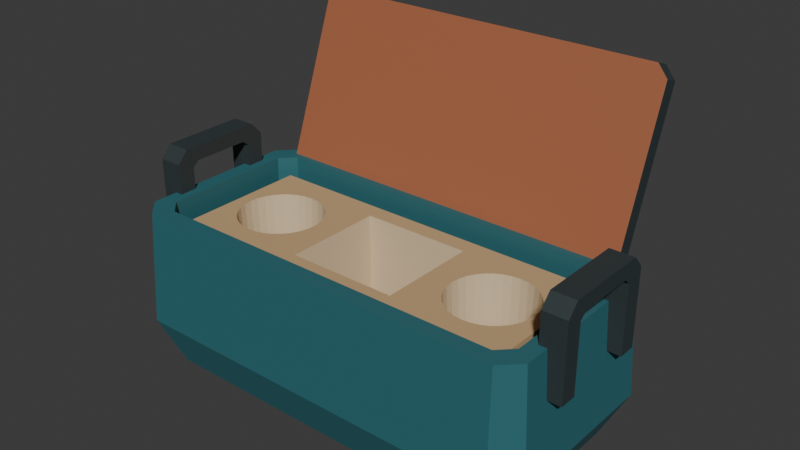 # Source: source.blend  (saved by Blender 4.3.34; exported with 4.5.12 LTS)
import bpy
from mathutils import Matrix  # noqa: F401  (used for matrix-valued properties, if any)

bpy.ops.wm.read_factory_settings(use_empty=True)
scene = bpy.context.scene
scene.name = 'Scene'

# ---- collections
col_collection = bpy.data.collections.new('Collection'); scene.collection.children.link(col_collection)

# ---- materials (node trees are filled in below, after node groups)
mat_mutedpetrol_outershell = bpy.data.materials.new('MutedPetrol_OuterShell')
mat_mutedpetrol_outershell.diffuse_color = (0.025, 0.145, 0.17, 1.0)
mat_warmsand_paddedinsert = bpy.data.materials.new('WarmSand_PaddedInsert')
mat_warmsand_paddedinsert.diffuse_color = (0.55, 0.37, 0.19, 1.0)
mat_warmivory_recesssurfaces = bpy.data.materials.new('WarmIvory_RecessSurfaces')
mat_warmivory_recesssurfaces.diffuse_color = (0.7, 0.56, 0.36, 1.0)
mat_darkslate_loopsandlidedge = bpy.data.materials.new('DarkSlate_LoopsAndLidEdge')
mat_darkslate_loopsandlidedge.diffuse_color = (0.026, 0.039, 0.042, 1.0)
mat_warmterracotta_lidlining = bpy.data.materials.new('WarmTerracotta_LidLining')
mat_warmterracotta_lidlining.diffuse_color = (0.38, 0.125, 0.055, 1.0)

# ---- material node trees
mat_mutedpetrol_outershell.use_nodes = True; mat_mutedpetrol_outershell.node_tree.nodes.clear()
_N = mat_mutedpetrol_outershell.node_tree.nodes; _L = mat_mutedpetrol_outershell.node_tree.links
n0 = _N.new('ShaderNodeBsdfPrincipled'); n0.name = 'Principled BSDF'; n0.location = (10, 300)
n0.inputs[0].default_value = (0.025, 0.145, 0.17, 1.0)
n0.inputs[2].default_value = 0.64
n1 = _N.new('ShaderNodeOutputMaterial'); n1.name = 'Material Output'; n1.location = (300, 300)
_L.new(n0.outputs[0], n1.inputs[0])
n1.is_active_output = True
mat_warmsand_paddedinsert.use_nodes = True; mat_warmsand_paddedinsert.node_tree.nodes.clear()
_N = mat_warmsand_paddedinsert.node_tree.nodes; _L = mat_warmsand_paddedinsert.node_tree.links
n0 = _N.new('ShaderNodeBsdfPrincipled'); n0.name = 'Principled BSDF'; n0.location = (10, 300)
n0.inputs[0].default_value = (0.55, 0.37, 0.19, 1.0)
n0.inputs[2].default_value = 0.81
n1 = _N.new('ShaderNodeOutputMaterial'); n1.name = 'Material Output'; n1.location = (300, 300)
_L.new(n0.outputs[0], n1.inputs[0])
n1.is_active_output = True
mat_warmivory_recesssurfaces.use_nodes = True; mat_warmivory_recesssurfaces.node_tree.nodes.clear()
_N = mat_warmivory_recesssurfaces.node_tree.nodes; _L = mat_warmivory_recesssurfaces.node_tree.links
n0 = _N.new('ShaderNodeBsdfPrincipled'); n0.name = 'Principled BSDF'; n0.location = (10, 300)
n0.inputs[0].default_value = (0.7, 0.56, 0.36, 1.0)
n0.inputs[2].default_value = 0.8
n1 = _N.new('ShaderNodeOutputMaterial'); n1.name = 'Material Output'; n1.location = (300, 300)
_L.new(n0.outputs[0], n1.inputs[0])
n1.is_active_output = True
mat_darkslate_loopsandlidedge.use_nodes = True; mat_darkslate_loopsandlidedge.node_tree.nodes.clear()
_N = mat_darkslate_loopsandlidedge.node_tree.nodes; _L = mat_darkslate_loopsandlidedge.node_tree.links
n0 = _N.new('ShaderNodeBsdfPrincipled'); n0.name = 'Principled BSDF'; n0.location = (10, 300)
n0.inputs[0].default_value = (0.026, 0.039, 0.042, 1.0)
n0.inputs[2].default_value = 0.72
n1 = _N.new('ShaderNodeOutputMaterial'); n1.name = 'Material Output'; n1.location = (300, 300)
_L.new(n0.outputs[0], n1.inputs[0])
n1.is_active_output = True
mat_warmterracotta_lidlining.use_nodes = True; mat_warmterracotta_lidlining.node_tree.nodes.clear()
_N = mat_warmterracotta_lidlining.node_tree.nodes; _L = mat_warmterracotta_lidlining.node_tree.links
n0 = _N.new('ShaderNodeBsdfPrincipled'); n0.name = 'Principled BSDF'; n0.location = (10, 300)
n0.inputs[0].default_value = (0.38, 0.125, 0.055, 1.0)
n0.inputs[2].default_value = 0.71
n1 = _N.new('ShaderNodeOutputMaterial'); n1.name = 'Material Output'; n1.location = (300, 300)
_L.new(n0.outputs[0], n1.inputs[0])
n1.is_active_output = True

# ---- world
world_world = bpy.data.worlds.new('World'); scene.world = world_world
world_world.use_nodes = True; world_world.node_tree.nodes.clear()
_N = world_world.node_tree.nodes; _L = world_world.node_tree.links
n0 = _N.new('ShaderNodeOutputWorld'); n0.name = 'World Output'; n0.location = (300, 300)
n1 = _N.new('ShaderNodeBackground'); n1.name = 'Background'; n1.location = (10, 300)
n1.inputs[0].default_value = (0.05088, 0.05088, 0.05088, 1.0)
_L.new(n1.outputs[0], n0.inputs[0])
n0.is_active_output = True
world_world.color = (0.05088, 0.05088, 0.05088)
world_world.sun_shadow_jitter_overblur = 0.0

# ---- meshes
me_bag_thickopenshell = bpy.data.meshes.new('Bag_ThickOpenShell')
me_bag_thickopenshell.from_pydata([(-0.273, -0.1644, 0.035), (0.273, -0.1644, 0.035), (0.295, -0.1424, 0.035), (0.295, 0.05358, 0.035), (0.273, 0.07558, 0.035), (-0.273, 0.07558, 0.035), (-0.295, 0.05358, 0.035), (-0.295, -0.1424, 0.035), (-0.278, -0.1694, 0.245), (0.278, -0.1694, 0.245), (0.3, -0.1474, 0.245), (0.3, 0.05858, 0.245), (0.278, 0.08058, 0.245), (-0.278, 0.08058, 0.245), (-0.3, 0.05858, 0.245), (-0.3, -0.1474, 0.245), (-0.297, -0.1944, 0.245), (0.297, -0.1944, 0.245), (0.325, -0.1664, 0.245), (0.325, 0.07758, 0.245), (0.297, 0.1056, 0.245), (-0.297, 0.1056, 0.245), (-0.325, 0.07758, 0.245), (-0.325, -0.1664, 0.245), (-0.301, -0.2044, 0.07), (0.301, -0.2044, 0.07), (0.335, -0.1704, 0.07), (0.335, 0.08158, 0.07), (0.301, 0.1156, 0.07), (-0.301, 0.1156, 0.07), (-0.335, 0.08158, 0.07), (-0.335, -0.1704, 0.07), (-0.27, -0.1794, 0.0), (0.27, -0.1794, 0.0), (0.3, -0.1494, 0.0), (0.3, 0.06058, 0.0), (0.27, 0.09058, 0.0), (-0.27, 0.09058, 0.0), (-0.3, 0.06058, 0.0), (-0.3, -0.1494, 0.0), (0.0, -0.04442, 0.035), (0.0, -0.04442, 0.0)], [], [(0, 1, 40), (1, 2, 40), (2, 3, 40), (3, 4, 40), (4, 5, 40), (5, 6, 40), (6, 7, 40), (7, 0, 40), (0, 8, 9), (0, 9, 1), (1, 9, 10), (1, 10, 2), (2, 10, 11), (2, 11, 3), (3, 11, 12), (3, 12, 4), (4, 12, 13), (4, 13, 5), (5, 13, 14), (5, 14, 6), (6, 14, 15), (6, 15, 7), (7, 15, 8), (7, 8, 0), (8, 16, 17), (8, 17, 9), (9, 17, 18), (9, 18, 10), (10, 18, 19), (10, 19, 11), (11, 19, 20), (11, 20, 12), (12, 20, 21), (12, 21, 13), (13, 21, 22), (13, 22, 14), (14, 22, 23), (14, 23, 15), (15, 23, 16), (15, 16, 8), (16, 24, 25), (16, 25, 17), (17, 25, 26), (17, 26, 18), (18, 26, 27), (18, 27, 19), (19, 27, 28), (19, 28, 20), (20, 28, 29), (20, 29, 21), (21, 29, 30), (21, 30, 22), (22, 30, 31), (22, 31, 23), (23, 31, 24), (23, 24, 16), (24, 32, 33), (24, 33, 25), (25, 33, 34), (25, 34, 26), (26, 34, 35), (26, 35, 27), (27, 35, 36), (27, 36, 28), (28, 36, 37), (28, 37, 29), (29, 37, 38), (29, 38, 30), (30, 38, 39), (30, 39, 31), (31, 39, 32), (31, 32, 24), (33, 32, 41), (34, 33, 41), (35, 34, 41), (36, 35, 41), (37, 36, 41), (38, 37, 41), (39, 38, 41), (32, 39, 41)])
me_bag_thickopenshell.polygons.foreach_set('material_index', [1, 1, 1, 1, 1, 1, 1, 1, 0, 0, 0, 0, 0, 0, 0, 0, 0, 0, 0, 0, 0, 0, 0, 0, 0, 0, 0, 0, 0, 0, 0, 0, 0, 0, 0, 0, 0, 0, 0, 0, 0, 0, 0, 0, 0, 0, 0, 0, 0, 0, 0, 0, 0, 0, 0, 0, 0, 0, 0, 0, 0, 0, 0, 0, 0, 0, 0, 0, 0, 0, 0, 0, 3, 3, 3, 3, 3, 3, 3, 3])
me_bag_thickopenshell.materials.append(mat_mutedpetrol_outershell)
me_bag_thickopenshell.materials.append(mat_warmsand_paddedinsert)
me_bag_thickopenshell.materials.append(mat_warmivory_recesssurfaces)
me_bag_thickopenshell.materials.append(mat_darkslate_loopsandlidedge)
me_bag_thickopenshell.materials.append(mat_warmterracotta_lidlining)
me_bag_thickopenshell.update()
me_insert_continuousthreebottomedrecesses = bpy.data.meshes.new('Insert_ContinuousThreeBottomedRecesses')
me_insert_continuousthreebottomedrecesses.from_pydata([(-0.275, -0.1494, 0.222), (-0.2531, -0.1494, 0.222), (-0.2313, -0.1494, 0.222), (-0.2094, -0.1494, 0.222), (-0.1875, -0.1494, 0.222), (-0.1656, -0.1494, 0.222), (-0.1437, -0.1494, 0.222), (-0.1219, -0.1494, 0.222), (-0.1, -0.1494, 0.222), (-0.1, -0.1232, 0.222), (-0.1, -0.09692, 0.222), (-0.1, -0.07067, 0.222), (-0.1, -0.04442, 0.222), (-0.1, -0.01817, 0.222), (-0.1, 0.008085, 0.222), (-0.1, 0.03433, 0.222), (-0.1, 0.06058, 0.222), (-0.1219, 0.06058, 0.222), (-0.1437, 0.06058, 0.222), (-0.1656, 0.06058, 0.222), (-0.1875, 0.06058, 0.222), (-0.2094, 0.06058, 0.222), (-0.2313, 0.06058, 0.222), (-0.2531, 0.06058, 0.222), (-0.275, 0.06058, 0.222), (-0.275, 0.03433, 0.222), (-0.275, 0.008085, 0.222), (-0.275, -0.01817, 0.222), (-0.275, -0.04442, 0.222), (-0.275, -0.07067, 0.222), (-0.275, -0.09692, 0.222), (-0.275, -0.1232, 0.222), (-0.236, -0.09038, 0.222), (-0.2261, -0.09846, 0.222), (-0.2149, -0.1045, 0.222), (-0.2027, -0.1082, 0.222), (-0.19, -0.1094, 0.222), (-0.1773, -0.1082, 0.222), (-0.1651, -0.1045, 0.222), (-0.1539, -0.09846, 0.222), (-0.144, -0.09038, 0.222), (-0.136, -0.08053, 0.222), (-0.1299, -0.06929, 0.222), (-0.1262, -0.0571, 0.222), (-0.125, -0.04442, 0.222), (-0.1262, -0.03173, 0.222), (-0.1299, -0.01954, 0.222), (-0.136, -0.008303, 0.222), (-0.144, 0.001547, 0.222), (-0.1539, 0.00963, 0.222), (-0.1651, 0.01564, 0.222), (-0.1773, 0.01934, 0.222), (-0.19, 0.02058, 0.222), (-0.2027, 0.01934, 0.222), (-0.2149, 0.01564, 0.222), (-0.2261, 0.00963, 0.222), (-0.236, 0.001547, 0.222), (-0.244, -0.008303, 0.222), (-0.2501, -0.01954, 0.222), (-0.2538, -0.03173, 0.222), (-0.255, -0.04442, 0.222), (-0.2538, -0.0571, 0.222), (-0.2501, -0.06929, 0.222), (-0.244, -0.08053, 0.222), (-0.231, -0.08543, 0.065), (-0.2222, -0.09264, 0.065), (-0.2122, -0.098, 0.065), (-0.2013, -0.1013, 0.065), (-0.19, -0.1024, 0.065), (-0.1787, -0.1013, 0.065), (-0.1678, -0.098, 0.065), (-0.1578, -0.09264, 0.065), (-0.149, -0.08543, 0.065), (-0.1418, -0.07664, 0.065), (-0.1364, -0.06661, 0.065), (-0.1331, -0.05573, 0.065), (-0.132, -0.04442, 0.065), (-0.1331, -0.0331, 0.065), (-0.1364, -0.02222, 0.065), (-0.1418, -0.01219, 0.065), (-0.149, -0.003403, 0.065), (-0.1578, 0.00381, 0.065), (-0.1678, 0.00917, 0.065), (-0.1787, 0.01247, 0.065), (-0.19, 0.01358, 0.065), (-0.2013, 0.01247, 0.065), (-0.2122, 0.00917, 0.065), (-0.2222, 0.00381, 0.065), (-0.231, -0.003403, 0.065), (-0.2382, -0.01219, 0.065), (-0.2436, -0.02222, 0.065), (-0.2469, -0.0331, 0.065), (-0.248, -0.04442, 0.065), (-0.2469, -0.05573, 0.065), (-0.2436, -0.06661, 0.065), (-0.2382, -0.07664, 0.065), (-0.19, -0.04442, 0.065), (-0.075, -0.1494, 0.222), (-0.05, -0.1494, 0.222), (-0.025, -0.1494, 0.222), (0.0, -0.1494, 0.222), (0.025, -0.1494, 0.222), (0.05, -0.1494, 0.222), (0.075, -0.1494, 0.222), (0.1, -0.1494, 0.222), (0.1, -0.1232, 0.222), (0.1, -0.09692, 0.222), (0.1, -0.07067, 0.222), (0.1, -0.04442, 0.222), (0.1, -0.01817, 0.222), (0.1, 0.008085, 0.222), (0.1, 0.03433, 0.222), (0.1, 0.06058, 0.222), (0.075, 0.06058, 0.222), (0.05, 0.06058, 0.222), (0.025, 0.06058, 0.222), (0.0, 0.06058, 0.222), (-0.025, 0.06058, 0.222), (-0.05, 0.06058, 0.222), (-0.075, 0.06058, 0.222), (-0.085, -0.1224, 0.222), (-0.06375, -0.1224, 0.222), (-0.0425, -0.1224, 0.222), (-0.02125, -0.1224, 0.222), (0.0, -0.1224, 0.222), (0.02125, -0.1224, 0.222), (0.0425, -0.1224, 0.222), (0.06375, -0.1224, 0.222), (0.085, -0.1224, 0.222), (0.085, -0.1029, 0.222), (0.085, -0.08342, 0.222), (0.085, -0.06392, 0.222), (0.085, -0.04442, 0.222), (0.085, -0.02492, 0.222), (0.085, -0.005415, 0.222), (0.085, 0.01408, 0.222), (0.085, 0.03358, 0.222), (0.06375, 0.03358, 0.222), (0.0425, 0.03358, 0.222), (0.02125, 0.03358, 0.222), (0.0, 0.03358, 0.222), (-0.02125, 0.03358, 0.222), (-0.0425, 0.03358, 0.222), (-0.06375, 0.03358, 0.222), (-0.085, 0.03358, 0.222), (-0.085, 0.01408, 0.222), (-0.085, -0.005415, 0.222), (-0.085, -0.02492, 0.222), (-0.085, -0.04442, 0.222), (-0.085, -0.06392, 0.222), (-0.085, -0.08342, 0.222), (-0.085, -0.1029, 0.222), (-0.078, -0.1154, 0.065), (-0.0585, -0.1154, 0.065), (-0.039, -0.1154, 0.065), (-0.0195, -0.1154, 0.065), (0.0, -0.1154, 0.065), (0.0195, -0.1154, 0.065), (0.039, -0.1154, 0.065), (0.0585, -0.1154, 0.065), (0.078, -0.1154, 0.065), (0.078, -0.09767, 0.065), (0.078, -0.07992, 0.065), (0.078, -0.06217, 0.065), (0.078, -0.04442, 0.065), (0.078, -0.02667, 0.065), (0.078, -0.008915, 0.065), (0.078, 0.008835, 0.065), (0.078, 0.02658, 0.065), (0.0585, 0.02658, 0.065), (0.039, 0.02658, 0.065), (0.0195, 0.02658, 0.065), (0.0, 0.02658, 0.065), (-0.0195, 0.02658, 0.065), (-0.039, 0.02658, 0.065), (-0.0585, 0.02658, 0.065), (-0.078, 0.02658, 0.065), (-0.078, 0.008835, 0.065), (-0.078, -0.008915, 0.065), (-0.078, -0.02667, 0.065), (-0.078, -0.04442, 0.065), (-0.078, -0.06217, 0.065), (-0.078, -0.07992, 0.065), (-0.078, -0.09767, 0.065), (0.0, -0.04442, 0.065), (0.1219, -0.1494, 0.222), (0.1437, -0.1494, 0.222), (0.1656, -0.1494, 0.222), (0.1875, -0.1494, 0.222), (0.2094, -0.1494, 0.222), (0.2313, -0.1494, 0.222), (0.2531, -0.1494, 0.222), (0.275, -0.1494, 0.222), (0.275, -0.1232, 0.222), (0.275, -0.09692, 0.222), (0.275, -0.07067, 0.222), (0.275, -0.04442, 0.222), (0.275, -0.01817, 0.222), (0.275, 0.008085, 0.222), (0.275, 0.03433, 0.222), (0.275, 0.06058, 0.222), (0.2531, 0.06058, 0.222), (0.2313, 0.06058, 0.222), (0.2094, 0.06058, 0.222), (0.1875, 0.06058, 0.222), (0.1656, 0.06058, 0.222), (0.1437, 0.06058, 0.222), (0.1219, 0.06058, 0.222), (0.144, -0.09038, 0.222), (0.1539, -0.09846, 0.222), (0.1651, -0.1045, 0.222), (0.1773, -0.1082, 0.222), (0.19, -0.1094, 0.222), (0.2027, -0.1082, 0.222), (0.2149, -0.1045, 0.222), (0.2261, -0.09846, 0.222), (0.236, -0.09038, 0.222), (0.244, -0.08053, 0.222), (0.2501, -0.06929, 0.222), (0.2538, -0.0571, 0.222), (0.255, -0.04442, 0.222), (0.2538, -0.03173, 0.222), (0.2501, -0.01954, 0.222), (0.244, -0.008303, 0.222), (0.236, 0.001547, 0.222), (0.2261, 0.00963, 0.222), (0.2149, 0.01564, 0.222), (0.2027, 0.01934, 0.222), (0.19, 0.02058, 0.222), (0.1773, 0.01934, 0.222), (0.1651, 0.01564, 0.222), (0.1539, 0.00963, 0.222), (0.144, 0.001547, 0.222), (0.136, -0.008303, 0.222), (0.1299, -0.01954, 0.222), (0.1262, -0.03173, 0.222), (0.125, -0.04442, 0.222), (0.1262, -0.0571, 0.222), (0.1299, -0.06929, 0.222), (0.136, -0.08053, 0.222), (0.149, -0.08543, 0.065), (0.1578, -0.09264, 0.065), (0.1678, -0.098, 0.065), (0.1787, -0.1013, 0.065), (0.19, -0.1024, 0.065), (0.2013, -0.1013, 0.065), (0.2122, -0.098, 0.065), (0.2222, -0.09264, 0.065), (0.231, -0.08543, 0.065), (0.2382, -0.07664, 0.065), (0.2436, -0.06661, 0.065), (0.2469, -0.05573, 0.065), (0.248, -0.04442, 0.065), (0.2469, -0.0331, 0.065), (0.2436, -0.02222, 0.065), (0.2382, -0.01219, 0.065), (0.231, -0.003403, 0.065), (0.2222, 0.00381, 0.065), (0.2122, 0.00917, 0.065), (0.2013, 0.01247, 0.065), (0.19, 0.01358, 0.065), (0.1787, 0.01247, 0.065), (0.1678, 0.00917, 0.065), (0.1578, 0.00381, 0.065), (0.149, -0.003403, 0.065), (0.1418, -0.01219, 0.065), (0.1364, -0.02222, 0.065), (0.1331, -0.0331, 0.065), (0.132, -0.04442, 0.065), (0.1331, -0.05573, 0.065), (0.1364, -0.06661, 0.065), (0.1418, -0.07664, 0.065), (0.19, -0.04442, 0.065), (-0.275, -0.1494, 0.035), (-0.2531, -0.1494, 0.035), (0.0, -0.04442, 0.035), (-0.2313, -0.1494, 0.035), (-0.2094, -0.1494, 0.035), (-0.1875, -0.1494, 0.035), (-0.1656, -0.1494, 0.035), (-0.1437, -0.1494, 0.035), (-0.1219, -0.1494, 0.035), (-0.1, -0.1494, 0.035), (-0.1, 0.06058, 0.035), (-0.1219, 0.06058, 0.035), (-0.1437, 0.06058, 0.035), (-0.1656, 0.06058, 0.035), (-0.1875, 0.06058, 0.035), (-0.2094, 0.06058, 0.035), (-0.2313, 0.06058, 0.035), (-0.2531, 0.06058, 0.035), (-0.275, 0.06058, 0.035), (-0.275, 0.03433, 0.035), (-0.275, 0.008085, 0.035), (-0.275, -0.01817, 0.035), (-0.275, -0.04442, 0.035), (-0.275, -0.07067, 0.035), (-0.275, -0.09692, 0.035), (-0.275, -0.1232, 0.035), (-0.075, -0.1494, 0.035), (-0.05, -0.1494, 0.035), (-0.025, -0.1494, 0.035), (0.0, -0.1494, 0.035), (0.025, -0.1494, 0.035), (0.05, -0.1494, 0.035), (0.075, -0.1494, 0.035), (0.1, -0.1494, 0.035), (0.1, 0.06058, 0.035), (0.075, 0.06058, 0.035), (0.05, 0.06058, 0.035), (0.025, 0.06058, 0.035), (0.0, 0.06058, 0.035), (-0.025, 0.06058, 0.035), (-0.05, 0.06058, 0.035), (-0.075, 0.06058, 0.035), (0.1219, -0.1494, 0.035), (0.1437, -0.1494, 0.035), (0.1656, -0.1494, 0.035), (0.1875, -0.1494, 0.035), (0.2094, -0.1494, 0.035), (0.2313, -0.1494, 0.035), (0.2531, -0.1494, 0.035), (0.275, -0.1494, 0.035), (0.275, -0.1232, 0.035), (0.275, -0.09692, 0.035), (0.275, -0.07067, 0.035), (0.275, -0.04442, 0.035), (0.275, -0.01817, 0.035), (0.275, 0.008085, 0.035), (0.275, 0.03433, 0.035), (0.275, 0.06058, 0.035), (0.2531, 0.06058, 0.035), (0.2313, 0.06058, 0.035), (0.2094, 0.06058, 0.035), (0.1875, 0.06058, 0.035), (0.1656, 0.06058, 0.035), (0.1437, 0.06058, 0.035), (0.1219, 0.06058, 0.035)], [], [(32, 0, 1), (32, 1, 33), (33, 1, 2), (33, 2, 34), (34, 2, 3), (34, 3, 35), (35, 3, 4), (35, 4, 36), (36, 4, 5), (36, 5, 37), (37, 5, 6), (37, 6, 38), (38, 6, 7), (38, 7, 39), (39, 7, 8), (39, 8, 40), (40, 8, 9), (40, 9, 41), (41, 9, 10), (41, 10, 42), (42, 10, 11), (42, 11, 43), (43, 11, 12), (43, 12, 44), (44, 12, 13), (44, 13, 45), (45, 13, 14), (45, 14, 46), (46, 14, 15), (46, 15, 47), (47, 15, 16), (47, 16, 48), (48, 16, 17), (48, 17, 49), (49, 17, 18), (49, 18, 50), (50, 18, 19), (50, 19, 51), (51, 19, 20), (51, 20, 52), (52, 20, 21), (52, 21, 53), (53, 21, 22), (53, 22, 54), (54, 22, 23), (54, 23, 55), (55, 23, 24), (55, 24, 56), (56, 24, 25), (56, 25, 57), (57, 25, 26), (57, 26, 58), (58, 26, 27), (58, 27, 59), (59, 27, 28), (59, 28, 60), (60, 28, 29), (60, 29, 61), (61, 29, 30), (61, 30, 62), (62, 30, 31), (62, 31, 63), (63, 31, 0), (63, 0, 32), (64, 32, 33), (64, 33, 65), (65, 33, 34), (65, 34, 66), (66, 34, 35), (66, 35, 67), (67, 35, 36), (67, 36, 68), (68, 36, 37), (68, 37, 69), (69, 37, 38), (69, 38, 70), (70, 38, 39), (70, 39, 71), (71, 39, 40), (71, 40, 72), (72, 40, 41), (72, 41, 73), (73, 41, 42), (73, 42, 74), (74, 42, 43), (74, 43, 75), (75, 43, 44), (75, 44, 76), (76, 44, 45), (76, 45, 77), (77, 45, 46), (77, 46, 78), (78, 46, 47), (78, 47, 79), (79, 47, 48), (79, 48, 80), (80, 48, 49), (80, 49, 81), (81, 49, 50), (81, 50, 82), (82, 50, 51), (82, 51, 83), (83, 51, 52), (83, 52, 84), (84, 52, 53), (84, 53, 85), (85, 53, 54), (85, 54, 86), (86, 54, 55), (86, 55, 87), (87, 55, 56), (87, 56, 88), (88, 56, 57), (88, 57, 89), (89, 57, 58), (89, 58, 90), (90, 58, 59), (90, 59, 91), (91, 59, 60), (91, 60, 92), (92, 60, 61), (92, 61, 93), (93, 61, 62), (93, 62, 94), (94, 62, 63), (94, 63, 95), (95, 63, 32), (95, 32, 64), (64, 65, 96), (65, 66, 96), (66, 67, 96), (67, 68, 96), (68, 69, 96), (69, 70, 96), (70, 71, 96), (71, 72, 96), (72, 73, 96), (73, 74, 96), (74, 75, 96), (75, 76, 96), (76, 77, 96), (77, 78, 96), (78, 79, 96), (79, 80, 96), (80, 81, 96), (81, 82, 96), (82, 83, 96), (83, 84, 96), (84, 85, 96), (85, 86, 96), (86, 87, 96), (87, 88, 96), (88, 89, 96), (89, 90, 96), (90, 91, 96), (91, 92, 96), (92, 93, 96), (93, 94, 96), (94, 95, 96), (95, 64, 96), (120, 8, 97), (120, 97, 121), (121, 97, 98), (121, 98, 122), (122, 98, 99), (122, 99, 123), (123, 99, 100), (123, 100, 124), (124, 100, 101), (124, 101, 125), (125, 101, 102), (125, 102, 126), (126, 102, 103), (126, 103, 127), (127, 103, 104), (127, 104, 128), (128, 104, 105), (128, 105, 129), (129, 105, 106), (129, 106, 130), (130, 106, 107), (130, 107, 131), (131, 107, 108), (131, 108, 132), (132, 108, 109), (132, 109, 133), (133, 109, 110), (133, 110, 134), (134, 110, 111), (134, 111, 135), (135, 111, 112), (135, 112, 136), (136, 112, 113), (136, 113, 137), (137, 113, 114), (137, 114, 138), (138, 114, 115), (138, 115, 139), (139, 115, 116), (139, 116, 140), (140, 116, 117), (140, 117, 141), (141, 117, 118), (141, 118, 142), (142, 118, 119), (142, 119, 143), (143, 119, 16), (143, 16, 144), (144, 16, 15), (144, 15, 145), (145, 15, 14), (145, 14, 146), (146, 14, 13), (146, 13, 147), (147, 13, 12), (147, 12, 148), (148, 12, 11), (148, 11, 149), (149, 11, 10), (149, 10, 150), (150, 10, 9), (150, 9, 151), (151, 9, 8), (151, 8, 120), (152, 120, 121), (152, 121, 153), (153, 121, 122), (153, 122, 154), (154, 122, 123), (154, 123, 155), (155, 123, 124), (155, 124, 156), (156, 124, 125), (156, 125, 157), (157, 125, 126), (157, 126, 158), (158, 126, 127), (158, 127, 159), (159, 127, 128), (159, 128, 160), (160, 128, 129), (160, 129, 161), (161, 129, 130), (161, 130, 162), (162, 130, 131), (162, 131, 163), (163, 131, 132), (163, 132, 164), (164, 132, 133), (164, 133, 165), (165, 133, 134), (165, 134, 166), (166, 134, 135), (166, 135, 167), (167, 135, 136), (167, 136, 168), (168, 136, 137), (168, 137, 169), (169, 137, 138), (169, 138, 170), (170, 138, 139), (170, 139, 171), (171, 139, 140), (171, 140, 172), (172, 140, 141), (172, 141, 173), (173, 141, 142), (173, 142, 174), (174, 142, 143), (174, 143, 175), (175, 143, 144), (175, 144, 176), (176, 144, 145), (176, 145, 177), (177, 145, 146), (177, 146, 178), (178, 146, 147), (178, 147, 179), (179, 147, 148), (179, 148, 180), (180, 148, 149), (180, 149, 181), (181, 149, 150), (181, 150, 182), (182, 150, 151), (182, 151, 183), (183, 151, 120), (183, 120, 152), (152, 153, 184), (153, 154, 184), (154, 155, 184), (155, 156, 184), (156, 157, 184), (157, 158, 184), (158, 159, 184), (159, 160, 184), (160, 161, 184), (161, 162, 184), (162, 163, 184), (163, 164, 184), (164, 165, 184), (165, 166, 184), (166, 167, 184), (167, 168, 184), (168, 169, 184), (169, 170, 184), (170, 171, 184), (171, 172, 184), (172, 173, 184), (173, 174, 184), (174, 175, 184), (175, 176, 184), (176, 177, 184), (177, 178, 184), (178, 179, 184), (179, 180, 184), (180, 181, 184), (181, 182, 184), (182, 183, 184), (183, 152, 184), (208, 104, 185), (208, 185, 209), (209, 185, 186), (209, 186, 210), (210, 186, 187), (210, 187, 211), (211, 187, 188), (211, 188, 212), (212, 188, 189), (212, 189, 213), (213, 189, 190), (213, 190, 214), (214, 190, 191), (214, 191, 215), (215, 191, 192), (215, 192, 216), (216, 192, 193), (216, 193, 217), (217, 193, 194), (217, 194, 218), (218, 194, 195), (218, 195, 219), (219, 195, 196), (219, 196, 220), (220, 196, 197), (220, 197, 221), (221, 197, 198), (221, 198, 222), (222, 198, 199), (222, 199, 223), (223, 199, 200), (223, 200, 224), (224, 200, 201), (224, 201, 225), (225, 201, 202), (225, 202, 226), (226, 202, 203), (226, 203, 227), (227, 203, 204), (227, 204, 228), (228, 204, 205), (228, 205, 229), (229, 205, 206), (229, 206, 230), (230, 206, 207), (230, 207, 231), (231, 207, 112), (231, 112, 232), (232, 112, 111), (232, 111, 233), (233, 111, 110), (233, 110, 234), (234, 110, 109), (234, 109, 235), (235, 109, 108), (235, 108, 236), (236, 108, 107), (236, 107, 237), (237, 107, 106), (237, 106, 238), (238, 106, 105), (238, 105, 239), (239, 105, 104), (239, 104, 208), (240, 208, 209), (240, 209, 241), (241, 209, 210), (241, 210, 242), (242, 210, 211), (242, 211, 243), (243, 211, 212), (243, 212, 244), (244, 212, 213), (244, 213, 245), (245, 213, 214), (245, 214, 246), (246, 214, 215), (246, 215, 247), (247, 215, 216), (247, 216, 248), (248, 216, 217), (248, 217, 249), (249, 217, 218), (249, 218, 250), (250, 218, 219), (250, 219, 251), (251, 219, 220), (251, 220, 252), (252, 220, 221), (252, 221, 253), (253, 221, 222), (253, 222, 254), (254, 222, 223), (254, 223, 255), (255, 223, 224), (255, 224, 256), (256, 224, 225), (256, 225, 257), (257, 225, 226), (257, 226, 258), (258, 226, 227), (258, 227, 259), (259, 227, 228), (259, 228, 260), (260, 228, 229), (260, 229, 261), (261, 229, 230), (261, 230, 262), (262, 230, 231), (262, 231, 263), (263, 231, 232), (263, 232, 264), (264, 232, 233), (264, 233, 265), (265, 233, 234), (265, 234, 266), (266, 234, 235), (266, 235, 267), (267, 235, 236), (267, 236, 268), (268, 236, 237), (268, 237, 269), (269, 237, 238), (269, 238, 270), (270, 238, 239), (270, 239, 271), (271, 239, 208), (271, 208, 240), (240, 241, 272), (241, 242, 272), (242, 243, 272), (243, 244, 272), (244, 245, 272), (245, 246, 272), (246, 247, 272), (247, 248, 272), (248, 249, 272), (249, 250, 272), (250, 251, 272), (251, 252, 272), (252, 253, 272), (253, 254, 272), (254, 255, 272), (255, 256, 272), (256, 257, 272), (257, 258, 272), (258, 259, 272), (259, 260, 272), (260, 261, 272), (261, 262, 272), (262, 263, 272), (263, 264, 272), (264, 265, 272), (265, 266, 272), (266, 267, 272), (267, 268, 272), (268, 269, 272), (269, 270, 272), (270, 271, 272), (271, 240, 272), (0, 273, 274), (0, 274, 1), (274, 273, 275), (1, 274, 276), (1, 276, 2), (276, 274, 275), (2, 276, 277), (2, 277, 3), (277, 276, 275), (3, 277, 278), (3, 278, 4), (278, 277, 275), (4, 278, 279), (4, 279, 5), (279, 278, 275), (5, 279, 280), (5, 280, 6), (280, 279, 275), (6, 280, 281), (6, 281, 7), (281, 280, 275), (7, 281, 282), (7, 282, 8), (282, 281, 275), (16, 283, 284), (16, 284, 17), (284, 283, 275), (17, 284, 285), (17, 285, 18), (285, 284, 275), (18, 285, 286), (18, 286, 19), (286, 285, 275), (19, 286, 287), (19, 287, 20), (287, 286, 275), (20, 287, 288), (20, 288, 21), (288, 287, 275), (21, 288, 289), (21, 289, 22), (289, 288, 275), (22, 289, 290), (22, 290, 23), (290, 289, 275), (23, 290, 291), (23, 291, 24), (291, 290, 275), (24, 291, 292), (24, 292, 25), (292, 291, 275), (25, 292, 293), (25, 293, 26), (293, 292, 275), (26, 293, 294), (26, 294, 27), (294, 293, 275), (27, 294, 295), (27, 295, 28), (295, 294, 275), (28, 295, 296), (28, 296, 29), (296, 295, 275), (29, 296, 297), (29, 297, 30), (297, 296, 275), (30, 297, 298), (30, 298, 31), (298, 297, 275), (31, 298, 273), (31, 273, 0), (273, 298, 275), (8, 282, 299), (8, 299, 97), (299, 282, 275), (97, 299, 300), (97, 300, 98), (300, 299, 275), (98, 300, 301), (98, 301, 99), (301, 300, 275), (99, 301, 302), (99, 302, 100), (302, 301, 275), (100, 302, 303), (100, 303, 101), (303, 302, 275), (101, 303, 304), (101, 304, 102), (304, 303, 275), (102, 304, 305), (102, 305, 103), (305, 304, 275), (103, 305, 306), (103, 306, 104), (306, 305, 275), (112, 307, 308), (112, 308, 113), (308, 307, 275), (113, 308, 309), (113, 309, 114), (309, 308, 275), (114, 309, 310), (114, 310, 115), (310, 309, 275), (115, 310, 311), (115, 311, 116), (311, 310, 275), (116, 311, 312), (116, 312, 117), (312, 311, 275), (117, 312, 313), (117, 313, 118), (313, 312, 275), (118, 313, 314), (118, 314, 119), (314, 313, 275), (119, 314, 283), (119, 283, 16), (283, 314, 275), (104, 306, 315), (104, 315, 185), (315, 306, 275), (185, 315, 316), (185, 316, 186), (316, 315, 275), (186, 316, 317), (186, 317, 187), (317, 316, 275), (187, 317, 318), (187, 318, 188), (318, 317, 275), (188, 318, 319), (188, 319, 189), (319, 318, 275), (189, 319, 320), (189, 320, 190), (320, 319, 275), (190, 320, 321), (190, 321, 191), (321, 320, 275), (191, 321, 322), (191, 322, 192), (322, 321, 275), (192, 322, 323), (192, 323, 193), (323, 322, 275), (193, 323, 324), (193, 324, 194), (324, 323, 275), (194, 324, 325), (194, 325, 195), (325, 324, 275), (195, 325, 326), (195, 326, 196), (326, 325, 275), (196, 326, 327), (196, 327, 197), (327, 326, 275), (197, 327, 328), (197, 328, 198), (328, 327, 275), (198, 328, 329), (198, 329, 199), (329, 328, 275), (199, 329, 330), (199, 330, 200), (330, 329, 275), (200, 330, 331), (200, 331, 201), (331, 330, 275), (201, 331, 332), (201, 332, 202), (332, 331, 275), (202, 332, 333), (202, 333, 203), (333, 332, 275), (203, 333, 334), (203, 334, 204), (334, 333, 275), (204, 334, 335), (204, 335, 205), (335, 334, 275), (205, 335, 336), (205, 336, 206), (336, 335, 275), (206, 336, 337), (206, 337, 207), (337, 336, 275), (207, 337, 307), (207, 307, 112), (307, 337, 275)])
me_insert_continuousthreebottomedrecesses.polygons.foreach_set('material_index', [1, 1, 1, 1, 1, 1, 1, 1, 1, 1, 1, 1, 1, 1, 1, 1, 1, 1, 1, 1, 1, 1, 1, 1, 1, 1, 1, 1, 1, 1, 1, 1, 1, 1, 1, 1, 1, 1, 1, 1, 1, 1, 1, 1, 1, 1, 1, 1, 1, 1, 1, 1, 1, 1, 1, 1, 1, 1, 1, 1, 1, 1, 1, 1, 2, 2, 2, 2, 2, 2, 2, 2, 2, 2, 2, 2, 2, 2, 2, 2, 2, 2, 2, 2, 2, 2, 2, 2, 2, 2, 2, 2, 2, 2, 2, 2, 2, 2, 2, 2, 2, 2, 2, 2, 2, 2, 2, 2, 2, 2, 2, 2, 2, 2, 2, 2, 2, 2, 2, 2, 2, 2, 2, 2, 2, 2, 2, 2, 2, 2, 2, 2, 2, 2, 2, 2, 2, 2, 2, 2, 2, 2, 2, 2, 2, 2, 2, 2, 2, 2, 2, 2, 2, 2, 2, 2, 2, 2, 2, 2, 1, 1, 1, 1, 1, 1, 1, 1, 1, 1, 1, 1, 1, 1, 1, 1, 1, 1, 1, 1, 1, 1, 1, 1, 1, 1, 1, 1, 1, 1, 1, 1, 1, 1, 1, 1, 1, 1, 1, 1, 1, 1, 1, 1, 1, 1, 1, 1, 1, 1, 1, 1, 1, 1, 1, 1, 1, 1, 1, 1, 1, 1, 1, 1, 2, 2, 2, 2, 2, 2, 2, 2, 2, 2, 2, 2, 2, 2, 2, 2, 2, 2, 2, 2, 2, 2, 2, 2, 2, 2, 2, 2, 2, 2, 2, 2, 2, 2, 2, 2, 2, 2, 2, 2, 2, 2, 2, 2, 2, 2, 2, 2, 2, 2, 2, 2, 2, 2, 2, 2, 2, 2, 2, 2, 2, 2, 2, 2, 2, 2, 2, 2, 2, 2, 2, 2, 2, 2, 2, 2, 2, 2, 2, 2, 2, 2, 2, 2, 2, 2, 2, 2, 2, 2, 2, 2, 2, 2, 2, 2, 1, 1, 1, 1, 1, 1, 1, 1, 1, 1, 1, 1, 1, 1, 1, 1, 1, 1, 1, 1, 1, 1, 1, 1, 1, 1, 1, 1, 1, 1, 1, 1, 1, 1, 1, 1, 1, 1, 1, 1, 1, 1, 1, 1, 1, 1, 1, 1, 1, 1, 1, 1, 1, 1, 1, 1, 1, 1, 1, 1, 1, 1, 1, 1, 2, 2, 2, 2, 2, 2, 2, 2, 2, 2, 2, 2, 2, 2, 2, 2, 2, 2, 2, 2, 2, 2, 2, 2, 2, 2, 2, 2, 2, 2, 2, 2, 2, 2, 2, 2, 2, 2, 2, 2, 2, 2, 2, 2, 2, 2, 2, 2, 2, 2, 2, 2, 2, 2, 2, 2, 2, 2, 2, 2, 2, 2, 2, 2, 2, 2, 2, 2, 2, 2, 2, 2, 2, 2, 2, 2, 2, 2, 2, 2, 2, 2, 2, 2, 2, 2, 2, 2, 2, 2, 2, 2, 2, 2, 2, 2, 1, 1, 1, 1, 1, 1, 1, 1, 1, 1, 1, 1, 1, 1, 1, 1, 1, 1, 1, 1, 1, 1, 1, 1, 1, 1, 1, 1, 1, 1, 1, 1, 1, 1, 1, 1, 1, 1, 1, 1, 1, 1, 1, 1, 1, 1, 1, 1, 1, 1, 1, 1, 1, 1, 1, 1, 1, 1, 1, 1, 1, 1, 1, 1, 1, 1, 1, 1, 1, 1, 1, 1, 1, 1, 1, 1, 1, 1, 1, 1, 1, 1, 1, 1, 1, 1, 1, 1, 1, 1, 1, 1, 1, 1, 1, 1, 1, 1, 1, 1, 1, 1, 1, 1, 1, 1, 1, 1, 1, 1, 1, 1, 1, 1, 1, 1, 1, 1, 1, 1, 1, 1, 1, 1, 1, 1, 1, 1, 1, 1, 1, 1, 1, 1, 1, 1, 1, 1, 1, 1, 1, 1, 1, 1, 1, 1, 1, 1, 1, 1, 1, 1, 1, 1, 1, 1, 1, 1, 1, 1, 1, 1, 1, 1, 1, 1, 1, 1, 1, 1, 1, 1, 1, 1, 1, 1, 1, 1, 1, 1, 1, 1, 1, 1, 1, 1, 1, 1, 1, 1, 1, 1])
me_insert_continuousthreebottomedrecesses.materials.append(mat_mutedpetrol_outershell)
me_insert_continuousthreebottomedrecesses.materials.append(mat_warmsand_paddedinsert)
me_insert_continuousthreebottomedrecesses.materials.append(mat_warmivory_recesssurfaces)
me_insert_continuousthreebottomedrecesses.materials.append(mat_darkslate_loopsandlidedge)
me_insert_continuousthreebottomedrecesses.materials.append(mat_warmterracotta_lidlining)
me_insert_continuousthreebottomedrecesses.update()
me_lid_fixedraisedrear = bpy.data.meshes.new('Lid_FixedRaisedRear')
me_lid_fixedraisedrear.from_pydata([(-0.272, 0.08131, 0.2191), (0.272, 0.08131, 0.2191), (0.29, 0.08746, 0.236), (0.29, 0.1757, 0.4785), (0.272, 0.1819, 0.4954), (-0.272, 0.1819, 0.4954), (-0.29, 0.1757, 0.4785), (-0.29, 0.08746, 0.236), (-0.272, 0.1039, 0.2109), (0.272, 0.1039, 0.2109), (0.29, 0.11, 0.2278), (0.29, 0.1983, 0.4703), (0.272, 0.2044, 0.4872), (-0.272, 0.2044, 0.4872), (-0.29, 0.1983, 0.4703), (-0.29, 0.11, 0.2278), (0.0, 0.1316, 0.3572), (0.0, 0.1541, 0.349)], [], [(16, 0, 1), (16, 1, 2), (16, 2, 3), (16, 3, 4), (16, 4, 5), (16, 5, 6), (16, 6, 7), (16, 7, 0), (0, 8, 9), (0, 9, 1), (1, 9, 10), (1, 10, 2), (2, 10, 11), (2, 11, 3), (3, 11, 12), (3, 12, 4), (4, 12, 13), (4, 13, 5), (5, 13, 14), (5, 14, 6), (6, 14, 15), (6, 15, 7), (7, 15, 8), (7, 8, 0), (17, 9, 8), (17, 10, 9), (17, 11, 10), (17, 12, 11), (17, 13, 12), (17, 14, 13), (17, 15, 14), (17, 8, 15)])
me_lid_fixedraisedrear.polygons.foreach_set('material_index', [4, 4, 4, 4, 4, 4, 4, 4, 3, 3, 3, 3, 3, 3, 3, 3, 3, 3, 3, 3, 3, 3, 3, 3, 0, 0, 0, 0, 0, 0, 0, 0])
me_lid_fixedraisedrear.materials.append(mat_mutedpetrol_outershell)
me_lid_fixedraisedrear.materials.append(mat_warmsand_paddedinsert)
me_lid_fixedraisedrear.materials.append(mat_warmivory_recesssurfaces)
me_lid_fixedraisedrear.materials.append(mat_darkslate_loopsandlidedge)
me_lid_fixedraisedrear.materials.append(mat_warmterracotta_lidlining)
me_lid_fixedraisedrear.update()
me_loop_leftshortopenhandle = bpy.data.meshes.new('Loop_LeftShortOpenHandle')
me_loop_leftshortopenhandle.from_pydata([(-0.313, -0.1264, 0.174), (-0.313, -0.1264, 0.292), (-0.313, -0.1094, 0.311), (-0.313, 0.02058, 0.311), (-0.313, 0.03758, 0.292), (-0.313, 0.03758, 0.174), (-0.313, 0.01058, 0.174), (-0.313, 0.01058, 0.279), (-0.313, 0.0005849, 0.288), (-0.313, -0.08942, 0.288), (-0.313, -0.09942, 0.279), (-0.313, -0.09942, 0.174), (-0.35, -0.1264, 0.174), (-0.35, -0.1264, 0.292), (-0.35, -0.1094, 0.311), (-0.35, 0.02058, 0.311), (-0.35, 0.03758, 0.292), (-0.35, 0.03758, 0.174), (-0.35, 0.01058, 0.174), (-0.35, 0.01058, 0.279), (-0.35, 0.0005849, 0.288), (-0.35, -0.08942, 0.288), (-0.35, -0.09942, 0.279), (-0.35, -0.09942, 0.174)], [], [(0, 11, 10), (22, 23, 12), (7, 6, 5), (17, 18, 19), (7, 5, 4), (16, 17, 19), (8, 7, 4), (16, 19, 20), (9, 8, 4), (16, 20, 21), (9, 4, 3), (15, 16, 21), (9, 3, 2), (14, 15, 21), (10, 9, 2), (14, 21, 22), (0, 10, 2), (14, 22, 12), (2, 1, 0), (12, 13, 14), (13, 12, 0), (1, 13, 0), (14, 13, 1), (2, 14, 1), (15, 14, 2), (3, 15, 2), (16, 15, 3), (4, 16, 3), (17, 16, 4), (5, 17, 4), (18, 17, 5), (6, 18, 5), (19, 18, 6), (7, 19, 6), (20, 19, 7), (8, 20, 7), (21, 20, 8), (9, 21, 8), (22, 21, 9), (10, 22, 9), (23, 22, 10), (11, 23, 10), (12, 23, 11), (0, 12, 11)])
me_loop_leftshortopenhandle.polygons.foreach_set('material_index', [3, 3, 3, 3, 3, 3, 3, 3, 3, 3, 3, 3, 3, 3, 3, 3, 3, 3, 3, 3, 3, 3, 3, 3, 3, 3, 3, 3, 3, 3, 3, 3, 3, 3, 3, 3, 3, 3, 3, 3, 3, 3, 3, 3])
me_loop_leftshortopenhandle.materials.append(mat_mutedpetrol_outershell)
me_loop_leftshortopenhandle.materials.append(mat_warmsand_paddedinsert)
me_loop_leftshortopenhandle.materials.append(mat_warmivory_recesssurfaces)
me_loop_leftshortopenhandle.materials.append(mat_darkslate_loopsandlidedge)
me_loop_leftshortopenhandle.materials.append(mat_warmterracotta_lidlining)
me_loop_leftshortopenhandle.update()
me_loop_rightshortopenhandle = bpy.data.meshes.new('Loop_RightShortOpenHandle')
me_loop_rightshortopenhandle.from_pydata([(0.313, -0.1264, 0.174), (0.313, -0.1264, 0.292), (0.313, -0.1094, 0.311), (0.313, 0.02058, 0.311), (0.313, 0.03758, 0.292), (0.313, 0.03758, 0.174), (0.313, 0.01058, 0.174), (0.313, 0.01058, 0.279), (0.313, 0.0005849, 0.288), (0.313, -0.08942, 0.288), (0.313, -0.09942, 0.279), (0.313, -0.09942, 0.174), (0.35, -0.1264, 0.174), (0.35, -0.1264, 0.292), (0.35, -0.1094, 0.311), (0.35, 0.02058, 0.311), (0.35, 0.03758, 0.292), (0.35, 0.03758, 0.174), (0.35, 0.01058, 0.174), (0.35, 0.01058, 0.279), (0.35, 0.0005849, 0.288), (0.35, -0.08942, 0.288), (0.35, -0.09942, 0.279), (0.35, -0.09942, 0.174)], [], [(10, 11, 0), (12, 23, 22), (5, 6, 7), (19, 18, 17), (4, 5, 7), (19, 17, 16), (4, 7, 8), (20, 19, 16), (4, 8, 9), (21, 20, 16), (3, 4, 9), (21, 16, 15), (2, 3, 9), (21, 15, 14), (2, 9, 10), (22, 21, 14), (2, 10, 0), (12, 22, 14), (0, 1, 2), (14, 13, 12), (0, 12, 13), (0, 13, 1), (1, 13, 14), (1, 14, 2), (2, 14, 15), (2, 15, 3), (3, 15, 16), (3, 16, 4), (4, 16, 17), (4, 17, 5), (5, 17, 18), (5, 18, 6), (6, 18, 19), (6, 19, 7), (7, 19, 20), (7, 20, 8), (8, 20, 21), (8, 21, 9), (9, 21, 22), (9, 22, 10), (10, 22, 23), (10, 23, 11), (11, 23, 12), (11, 12, 0)])
me_loop_rightshortopenhandle.polygons.foreach_set('material_index', [3, 3, 3, 3, 3, 3, 3, 3, 3, 3, 3, 3, 3, 3, 3, 3, 3, 3, 3, 3, 3, 3, 3, 3, 3, 3, 3, 3, 3, 3, 3, 3, 3, 3, 3, 3, 3, 3, 3, 3, 3, 3, 3, 3])
me_loop_rightshortopenhandle.materials.append(mat_mutedpetrol_outershell)
me_loop_rightshortopenhandle.materials.append(mat_warmsand_paddedinsert)
me_loop_rightshortopenhandle.materials.append(mat_warmivory_recesssurfaces)
me_loop_rightshortopenhandle.materials.append(mat_darkslate_loopsandlidedge)
me_loop_rightshortopenhandle.materials.append(mat_warmterracotta_lidlining)
me_loop_rightshortopenhandle.update()

# ---- objects
ob_onerecessedinsertcamerabag = bpy.data.objects.new('OneRecessedInsertCameraBag', None)
ob_bag_thickopenshell = bpy.data.objects.new('Bag_ThickOpenShell', me_bag_thickopenshell)
ob_insert_continuousthreebottomedrecesses = bpy.data.objects.new('Insert_ContinuousThreeBottomedRecesses', me_insert_continuousthreebottomedrecesses)
ob_lid_fixedraisedrear = bpy.data.objects.new('Lid_FixedRaisedRear', me_lid_fixedraisedrear)
ob_loop_leftshortopenhandle = bpy.data.objects.new('Loop_LeftShortOpenHandle', me_loop_leftshortopenhandle)
ob_loop_rightshortopenhandle = bpy.data.objects.new('Loop_RightShortOpenHandle', me_loop_rightshortopenhandle)

# ---- transforms, parenting, visibility, modifiers, constraints
ob_onerecessedinsertcamerabag.location = (0.0, 0.0, 0.0)
ob_bag_thickopenshell.parent = ob_onerecessedinsertcamerabag
ob_bag_thickopenshell.location = (0.0, 0.0, 0.0)
ob_insert_continuousthreebottomedrecesses.parent = ob_onerecessedinsertcamerabag
ob_insert_continuousthreebottomedrecesses.location = (0.0, 0.0, 0.0)
ob_lid_fixedraisedrear.parent = ob_onerecessedinsertcamerabag
ob_lid_fixedraisedrear.location = (0.0, 0.0, 0.0)
ob_loop_leftshortopenhandle.parent = ob_onerecessedinsertcamerabag
ob_loop_leftshortopenhandle.location = (0.0, 0.0, 0.0)
ob_loop_rightshortopenhandle.parent = ob_onerecessedinsertcamerabag
ob_loop_rightshortopenhandle.location = (0.0, 0.0, 0.0)

# ---- collection membership
scene.collection.objects.link(ob_onerecessedinsertcamerabag)
scene.collection.objects.link(ob_bag_thickopenshell)
scene.collection.objects.link(ob_insert_continuousthreebottomedrecesses)
scene.collection.objects.link(ob_lid_fixedraisedrear)
scene.collection.objects.link(ob_loop_leftshortopenhandle)
scene.collection.objects.link(ob_loop_rightshortopenhandle)

# ---- scene / render settings (as saved in the file)
scene.frame_start = 1; scene.frame_end = 250; scene.frame_set(1)
scene.render.engine = 'CYCLES'
scene.render.use_compositing = False
scene.cycles.use_denoising = False
scene.cycles.samples = 128
scene.cycles.use_adaptive_sampling = False
scene.cycles.seed = 17
bpy.context.view_layer.update()

# ---- added for rendering (the .blend has no active camera and no usable light): camera, sun
cam_auto = bpy.data.cameras.new('AutoCamera')
cam_auto.lens = 50.0
cam_auto.sensor_width = 36.0
cam_auto.clip_end = 1000.0
ob_auto_camera = bpy.data.objects.new('AutoCamera', cam_auto)
scene.collection.objects.link(ob_auto_camera)
ob_auto_camera.location = (0.878982, -1.05478, 0.950872)
ob_auto_camera.rotation_euler = (1.09748, -7.21219e-08, 0.694738)
scene.camera = ob_auto_camera
light_auto_sun = bpy.data.lights.new('AutoSun', 'SUN')
light_auto_sun.energy = 3.0
light_auto_sun.angle = 0.0523599
ob_auto_sun = bpy.data.objects.new('AutoSun', light_auto_sun)
scene.collection.objects.link(ob_auto_sun)
ob_auto_sun.rotation_euler = (0.872665, 0.174533, 0.523599)
bpy.context.view_layer.update()
